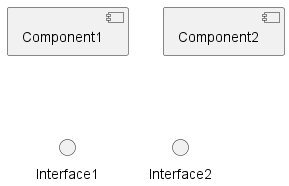

The diagram above was rendered by PlantUML. Its source (embedded in the PNG):
@startuml components-and-interfaces

' Create two components
[Component1] as c1
component Component2 as c2

' Create two interfaces
() Interface1 as i1
interface Interface2 as i2

@enduml